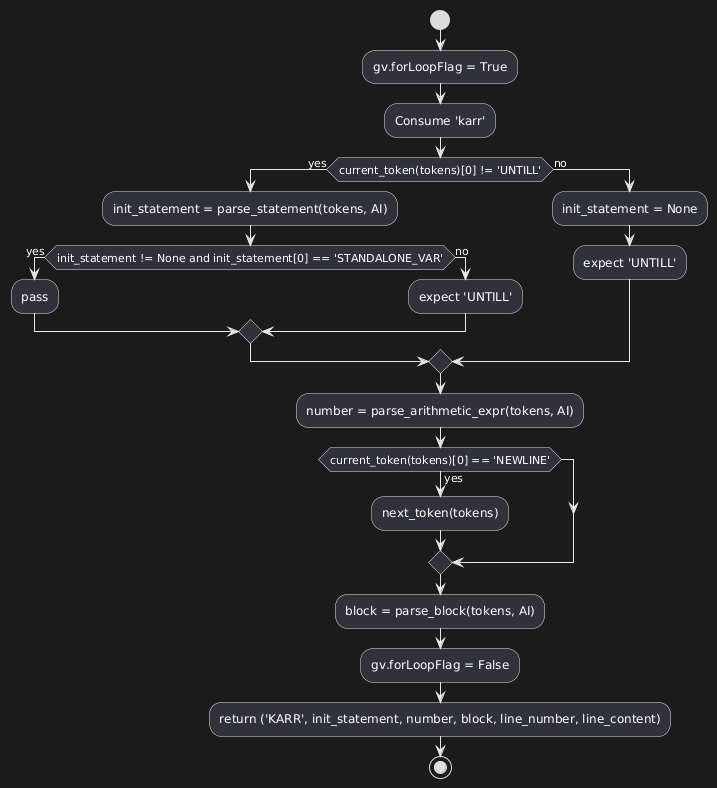

The diagram above was rendered by PlantUML. Its source (embedded in the PNG):
@startuml
start

:gv.forLoopFlag = True;
:Consume 'karr';

if (current_token(tokens)[0] != 'UNTILL') then (yes)
  :init_statement = parse_statement(tokens, AI);
  if (init_statement != None and init_statement[0] == 'STANDALONE_VAR') then (yes)
    :pass;
  else (no)
    :expect 'UNTILL';
  endif
else (no)
  :init_statement = None;
  :expect 'UNTILL';
endif

:number = parse_arithmetic_expr(tokens, AI);
if (current_token(tokens)[0] == 'NEWLINE') then (yes)
  :next_token(tokens);
endif

:block = parse_block(tokens, AI);

:gv.forLoopFlag = False;
:return ('KARR', init_statement, number, block, line_number, line_content);
stop
@enduml